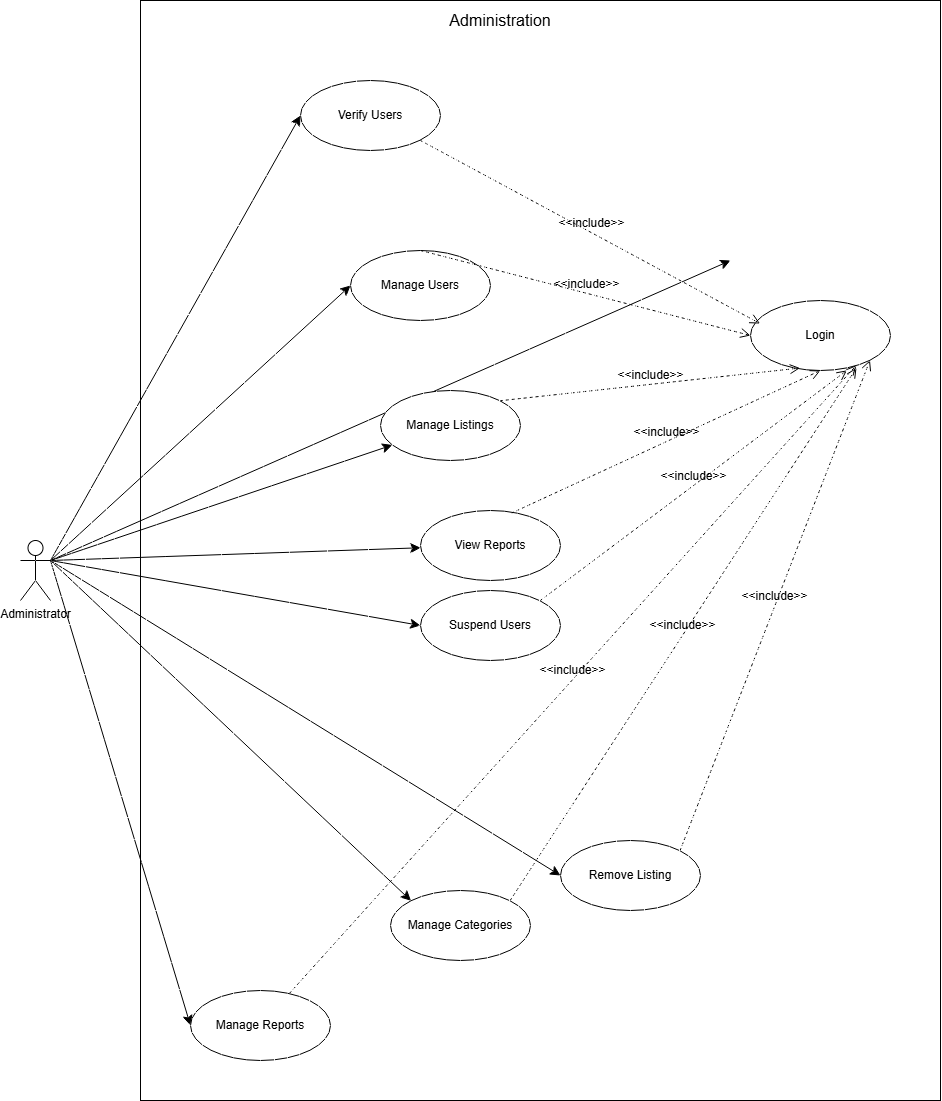

The diagram above was exported from draw.io. Its source (the exported page's mxGraphModel, read from the mxfile embedded in the PNG):
<mxGraphModel dx="1603" dy="2054" grid="1" gridSize="10" guides="1" tooltips="1" connect="1" arrows="1" fold="1" page="0" pageScale="1" pageWidth="850" pageHeight="1100" math="0" shadow="0">
  <root>
    <mxCell id="0" />
    <mxCell id="1" parent="0" />
    <mxCell id="9xuaEeQu75MQsZf_sSPt-1" parent="1" style="rounded=0;whiteSpace=wrap;html=1;" value="" vertex="1">
      <mxGeometry height="1100" width="800" x="-70" y="-280" as="geometry" />
    </mxCell>
    <mxCell id="9xuaEeQu75MQsZf_sSPt-2" parent="1" style="text;html=1;whiteSpace=wrap;strokeColor=none;fillColor=none;align=center;verticalAlign=middle;rounded=0;fontSize=16;" value="Administration" vertex="1">
      <mxGeometry height="20" width="60" x="260" y="-270" as="geometry" />
    </mxCell>
    <mxCell id="9xuaEeQu75MQsZf_sSPt-16" edge="1" parent="1" source="9xuaEeQu75MQsZf_sSPt-3" style="edgeStyle=none;curved=1;rounded=0;orthogonalLoop=1;jettySize=auto;html=1;exitX=1;exitY=0.3333333333333333;exitDx=0;exitDy=0;exitPerimeter=0;fontSize=12;startSize=8;endSize=8;">
      <mxGeometry relative="1" as="geometry">
        <mxPoint x="520" y="-20" as="targetPoint" />
      </mxGeometry>
    </mxCell>
    <mxCell id="9xuaEeQu75MQsZf_sSPt-17" edge="1" parent="1" source="9xuaEeQu75MQsZf_sSPt-3" style="edgeStyle=none;curved=1;rounded=0;orthogonalLoop=1;jettySize=auto;html=1;exitX=1;exitY=0.3333333333333333;exitDx=0;exitDy=0;exitPerimeter=0;entryX=0;entryY=0.5;entryDx=0;entryDy=0;fontSize=12;startSize=8;endSize=8;" target="9xuaEeQu75MQsZf_sSPt-8">
      <mxGeometry relative="1" as="geometry" />
    </mxCell>
    <mxCell id="9xuaEeQu75MQsZf_sSPt-18" edge="1" parent="1" source="9xuaEeQu75MQsZf_sSPt-3" style="edgeStyle=none;curved=1;rounded=0;orthogonalLoop=1;jettySize=auto;html=1;exitX=1;exitY=0.3333333333333333;exitDx=0;exitDy=0;exitPerimeter=0;entryX=0;entryY=0.5;entryDx=0;entryDy=0;fontSize=12;startSize=8;endSize=8;" target="9xuaEeQu75MQsZf_sSPt-9">
      <mxGeometry relative="1" as="geometry" />
    </mxCell>
    <mxCell id="9xuaEeQu75MQsZf_sSPt-19" edge="1" parent="1" source="9xuaEeQu75MQsZf_sSPt-3" style="edgeStyle=none;curved=1;rounded=0;orthogonalLoop=1;jettySize=auto;html=1;exitX=1;exitY=0.3333333333333333;exitDx=0;exitDy=0;exitPerimeter=0;fontSize=12;startSize=8;endSize=8;" target="9xuaEeQu75MQsZf_sSPt-10">
      <mxGeometry relative="1" as="geometry" />
    </mxCell>
    <mxCell id="9xuaEeQu75MQsZf_sSPt-20" edge="1" parent="1" source="9xuaEeQu75MQsZf_sSPt-3" style="edgeStyle=none;curved=1;rounded=0;orthogonalLoop=1;jettySize=auto;html=1;exitX=1;exitY=0.3333333333333333;exitDx=0;exitDy=0;exitPerimeter=0;fontSize=12;startSize=8;endSize=8;" target="9xuaEeQu75MQsZf_sSPt-11">
      <mxGeometry relative="1" as="geometry" />
    </mxCell>
    <mxCell id="9xuaEeQu75MQsZf_sSPt-21" edge="1" parent="1" source="9xuaEeQu75MQsZf_sSPt-3" style="edgeStyle=none;curved=1;rounded=0;orthogonalLoop=1;jettySize=auto;html=1;exitX=1;exitY=0.3333333333333333;exitDx=0;exitDy=0;exitPerimeter=0;entryX=0;entryY=0.5;entryDx=0;entryDy=0;fontSize=12;startSize=8;endSize=8;" target="9xuaEeQu75MQsZf_sSPt-12">
      <mxGeometry relative="1" as="geometry" />
    </mxCell>
    <mxCell id="9xuaEeQu75MQsZf_sSPt-22" edge="1" parent="1" source="9xuaEeQu75MQsZf_sSPt-3" style="edgeStyle=none;curved=1;rounded=0;orthogonalLoop=1;jettySize=auto;html=1;exitX=1;exitY=0.3333333333333333;exitDx=0;exitDy=0;exitPerimeter=0;entryX=0;entryY=0.5;entryDx=0;entryDy=0;fontSize=12;startSize=8;endSize=8;" target="9xuaEeQu75MQsZf_sSPt-13">
      <mxGeometry relative="1" as="geometry" />
    </mxCell>
    <mxCell id="9xuaEeQu75MQsZf_sSPt-32" edge="1" parent="1" source="9xuaEeQu75MQsZf_sSPt-3" style="edgeStyle=none;curved=1;rounded=0;orthogonalLoop=1;jettySize=auto;html=1;exitX=1;exitY=0.3333333333333333;exitDx=0;exitDy=0;exitPerimeter=0;entryX=0;entryY=0;entryDx=0;entryDy=0;fontSize=12;startSize=8;endSize=8;" target="9xuaEeQu75MQsZf_sSPt-30">
      <mxGeometry relative="1" as="geometry" />
    </mxCell>
    <mxCell id="9xuaEeQu75MQsZf_sSPt-33" edge="1" parent="1" source="9xuaEeQu75MQsZf_sSPt-3" style="edgeStyle=none;curved=1;rounded=0;orthogonalLoop=1;jettySize=auto;html=1;exitX=1;exitY=0.3333333333333333;exitDx=0;exitDy=0;exitPerimeter=0;entryX=0;entryY=0.5;entryDx=0;entryDy=0;fontSize=12;startSize=8;endSize=8;" target="9xuaEeQu75MQsZf_sSPt-31">
      <mxGeometry relative="1" as="geometry" />
    </mxCell>
    <mxCell id="9xuaEeQu75MQsZf_sSPt-3" parent="1" style="shape=umlActor;verticalLabelPosition=bottom;verticalAlign=top;html=1;outlineConnect=0;" value="Administrator" vertex="1">
      <mxGeometry height="60" width="30" x="-190" y="260" as="geometry" />
    </mxCell>
    <mxCell id="9xuaEeQu75MQsZf_sSPt-6" parent="1" style="ellipse;whiteSpace=wrap;html=1;" value="Login" vertex="1">
      <mxGeometry height="70" width="140" x="540" y="20" as="geometry" />
    </mxCell>
    <mxCell id="9xuaEeQu75MQsZf_sSPt-8" parent="1" style="ellipse;whiteSpace=wrap;html=1;" value="Verify Users" vertex="1">
      <mxGeometry height="70" width="140" x="90" y="-200" as="geometry" />
    </mxCell>
    <mxCell id="9xuaEeQu75MQsZf_sSPt-9" parent="1" style="ellipse;whiteSpace=wrap;html=1;" value="Manage Users" vertex="1">
      <mxGeometry height="70" width="140" x="140" y="-30" as="geometry" />
    </mxCell>
    <mxCell id="9xuaEeQu75MQsZf_sSPt-10" parent="1" style="ellipse;whiteSpace=wrap;html=1;" value="Manage Listings" vertex="1">
      <mxGeometry height="70" width="140" x="170" y="110" as="geometry" />
    </mxCell>
    <mxCell id="9xuaEeQu75MQsZf_sSPt-11" parent="1" style="ellipse;whiteSpace=wrap;html=1;" value="View Reports" vertex="1">
      <mxGeometry height="70" width="140" x="210" y="230" as="geometry" />
    </mxCell>
    <mxCell id="9xuaEeQu75MQsZf_sSPt-12" parent="1" style="ellipse;whiteSpace=wrap;html=1;" value="Suspend Users" vertex="1">
      <mxGeometry height="70" width="140" x="210" y="310" as="geometry" />
    </mxCell>
    <mxCell id="9xuaEeQu75MQsZf_sSPt-13" parent="1" style="ellipse;whiteSpace=wrap;html=1;" value="Remove Listing" vertex="1">
      <mxGeometry height="70" width="140" x="350" y="560" as="geometry" />
    </mxCell>
    <mxCell id="9xuaEeQu75MQsZf_sSPt-24" edge="1" parent="1" source="9xuaEeQu75MQsZf_sSPt-8" style="html=1;verticalAlign=bottom;labelBackgroundColor=none;endArrow=open;endFill=0;dashed=1;rounded=0;fontSize=12;startSize=8;endSize=8;curved=1;entryX=0.068;entryY=0.329;entryDx=0;entryDy=0;exitX=1;exitY=1;exitDx=0;exitDy=0;entryPerimeter=0;" target="9xuaEeQu75MQsZf_sSPt-6" value="&amp;lt;&amp;lt;include&amp;gt;&amp;gt;">
      <mxGeometry relative="1" width="160" as="geometry">
        <mxPoint x="340" y="130" as="sourcePoint" />
        <mxPoint x="500" y="130" as="targetPoint" />
      </mxGeometry>
    </mxCell>
    <mxCell id="9xuaEeQu75MQsZf_sSPt-25" edge="1" parent="1" source="9xuaEeQu75MQsZf_sSPt-9" style="html=1;verticalAlign=bottom;labelBackgroundColor=none;endArrow=open;endFill=0;dashed=1;rounded=0;fontSize=12;startSize=8;endSize=8;curved=1;exitX=0.5;exitY=0;exitDx=0;exitDy=0;entryX=0;entryY=0.5;entryDx=0;entryDy=0;" target="9xuaEeQu75MQsZf_sSPt-6" value="&amp;lt;&amp;lt;include&amp;gt;&amp;gt;">
      <mxGeometry relative="1" width="160" as="geometry">
        <mxPoint x="340" y="10" as="sourcePoint" />
        <mxPoint x="500" y="10" as="targetPoint" />
      </mxGeometry>
    </mxCell>
    <mxCell id="9xuaEeQu75MQsZf_sSPt-26" edge="1" parent="1" source="9xuaEeQu75MQsZf_sSPt-10" style="html=1;verticalAlign=bottom;labelBackgroundColor=none;endArrow=open;endFill=0;dashed=1;rounded=0;fontSize=12;startSize=8;endSize=8;curved=1;exitX=1;exitY=0;exitDx=0;exitDy=0;entryX=0.354;entryY=0.965;entryDx=0;entryDy=0;entryPerimeter=0;" target="9xuaEeQu75MQsZf_sSPt-6" value="&amp;lt;&amp;lt;include&amp;gt;&amp;gt;">
      <mxGeometry relative="1" width="160" as="geometry">
        <mxPoint x="450" y="231" as="sourcePoint" />
        <mxPoint x="530" y="40" as="targetPoint" />
      </mxGeometry>
    </mxCell>
    <mxCell id="9xuaEeQu75MQsZf_sSPt-27" edge="1" parent="1" source="9xuaEeQu75MQsZf_sSPt-11" style="html=1;verticalAlign=bottom;labelBackgroundColor=none;endArrow=open;endFill=0;dashed=1;rounded=0;fontSize=12;startSize=8;endSize=8;curved=1;exitX=0.648;exitY=0.039;exitDx=0;exitDy=0;entryX=0.5;entryY=1;entryDx=0;entryDy=0;exitPerimeter=0;" target="9xuaEeQu75MQsZf_sSPt-6" value="&amp;lt;&amp;lt;include&amp;gt;&amp;gt;">
      <mxGeometry relative="1" width="160" as="geometry">
        <mxPoint x="430" y="371" as="sourcePoint" />
        <mxPoint x="510" y="180" as="targetPoint" />
      </mxGeometry>
    </mxCell>
    <mxCell id="9xuaEeQu75MQsZf_sSPt-28" edge="1" parent="1" source="9xuaEeQu75MQsZf_sSPt-12" style="html=1;verticalAlign=bottom;labelBackgroundColor=none;endArrow=open;endFill=0;dashed=1;rounded=0;fontSize=12;startSize=8;endSize=8;curved=1;exitX=1;exitY=0;exitDx=0;exitDy=0;entryX=0.689;entryY=0.998;entryDx=0;entryDy=0;entryPerimeter=0;" target="9xuaEeQu75MQsZf_sSPt-6" value="&amp;lt;&amp;lt;include&amp;gt;&amp;gt;">
      <mxGeometry relative="1" width="160" as="geometry">
        <mxPoint x="470" y="401" as="sourcePoint" />
        <mxPoint x="550" y="210" as="targetPoint" />
      </mxGeometry>
    </mxCell>
    <mxCell id="9xuaEeQu75MQsZf_sSPt-29" edge="1" parent="1" source="9xuaEeQu75MQsZf_sSPt-13" style="html=1;verticalAlign=bottom;labelBackgroundColor=none;endArrow=open;endFill=0;dashed=1;rounded=0;fontSize=12;startSize=8;endSize=8;curved=1;exitX=1;exitY=0;exitDx=0;exitDy=0;entryX=1;entryY=1;entryDx=0;entryDy=0;" target="9xuaEeQu75MQsZf_sSPt-6" value="&amp;lt;&amp;lt;include&amp;gt;&amp;gt;">
      <mxGeometry relative="1" width="160" as="geometry">
        <mxPoint x="480" y="661" as="sourcePoint" />
        <mxPoint x="560" y="470" as="targetPoint" />
      </mxGeometry>
    </mxCell>
    <mxCell id="9xuaEeQu75MQsZf_sSPt-30" parent="1" style="ellipse;whiteSpace=wrap;html=1;" value="Manage Categories" vertex="1">
      <mxGeometry height="70" width="140" x="180" y="610" as="geometry" />
    </mxCell>
    <mxCell id="9xuaEeQu75MQsZf_sSPt-31" parent="1" style="ellipse;whiteSpace=wrap;html=1;" value="Manage Reports" vertex="1">
      <mxGeometry height="70" width="140" x="-20" y="710" as="geometry" />
    </mxCell>
    <mxCell id="9xuaEeQu75MQsZf_sSPt-34" edge="1" parent="1" source="9xuaEeQu75MQsZf_sSPt-30" style="html=1;verticalAlign=bottom;labelBackgroundColor=none;endArrow=open;endFill=0;dashed=1;rounded=0;fontSize=12;startSize=8;endSize=8;curved=1;exitX=1;exitY=0;exitDx=0;exitDy=0;entryX=0.757;entryY=0.962;entryDx=0;entryDy=0;entryPerimeter=0;" target="9xuaEeQu75MQsZf_sSPt-6" value="&amp;lt;&amp;lt;include&amp;gt;&amp;gt;">
      <mxGeometry relative="1" width="160" as="geometry">
        <mxPoint x="350" y="1072" as="sourcePoint" />
        <mxPoint x="600" y="10" as="targetPoint" />
      </mxGeometry>
    </mxCell>
    <mxCell id="9xuaEeQu75MQsZf_sSPt-35" edge="1" parent="1" source="9xuaEeQu75MQsZf_sSPt-31" style="html=1;verticalAlign=bottom;labelBackgroundColor=none;endArrow=open;endFill=0;dashed=1;rounded=0;fontSize=12;startSize=8;endSize=8;curved=1;entryX=0.757;entryY=0.924;entryDx=0;entryDy=0;entryPerimeter=0;" target="9xuaEeQu75MQsZf_sSPt-6" value="&amp;lt;&amp;lt;include&amp;gt;&amp;gt;">
      <mxGeometry relative="1" width="160" as="geometry">
        <mxPoint x="280" y="1262" as="sourcePoint" />
        <mxPoint x="610" y="10" as="targetPoint" />
      </mxGeometry>
    </mxCell>
  </root>
</mxGraphModel>